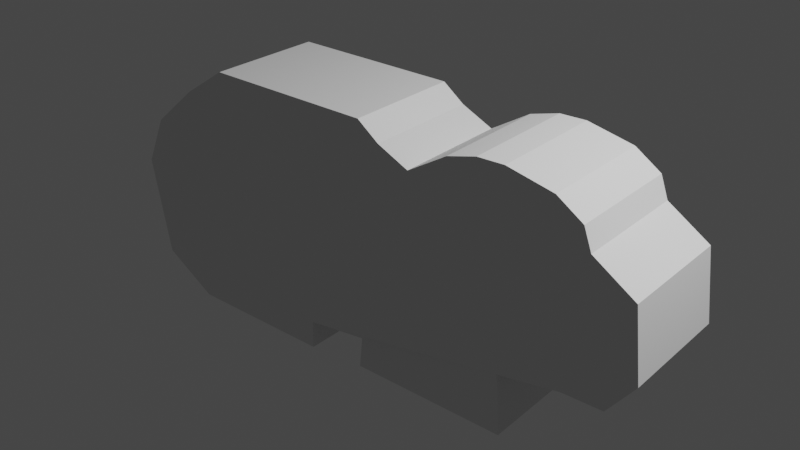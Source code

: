 # Source: lemming_model.blend  (saved by Blender 3.0.42; exported with 4.5.12 LTS)
import bpy
from mathutils import Matrix  # noqa: F401  (used for matrix-valued properties, if any)

bpy.ops.wm.read_factory_settings(use_empty=True)
scene = bpy.context.scene
scene.name = 'Scene'

# ---- collections
col_collection = bpy.data.collections.new('Collection'); scene.collection.children.link(col_collection)

# ---- world
world_world = bpy.data.worlds.new('World'); scene.world = world_world
world_world.use_nodes = True; world_world.node_tree.nodes.clear()
_N = world_world.node_tree.nodes; _L = world_world.node_tree.links
n0 = _N.new('ShaderNodeOutputWorld'); n0.name = 'World Output'; n0.location = (300, 300)
n1 = _N.new('ShaderNodeBackground'); n1.name = 'Background'; n1.location = (10, 300)
n1.inputs[0].default_value = (0.05088, 0.05088, 0.05088, 1.0)
_L.new(n1.outputs[0], n0.inputs[0])
n0.is_active_output = True
world_world.color = (0.05088, 0.05088, 0.05088)
world_world.use_sun_shadow = False
world_world.sun_shadow_jitter_overblur = 0.0

# ---- cameras
cam_camera = bpy.data.cameras.new('Camera')
cam_camera.clip_end = 100.0
cam_camera.ortho_scale = 7.314

# ---- lights
light_light = bpy.data.lights.new('Light', 'POINT')
light_light.transmission_factor = 0.0
light_light.energy = 1000.0
light_light.shadow_soft_size = 0.1
light_light.shadow_maximum_resolution = 0.006
light_light.use_absolute_resolution = True

# ---- meshes
me_plane_001 = bpy.data.meshes.new('Plane.001')
me_plane_001.from_pydata([(-0.2443, -1.0, 0.2107), (-0.05477, -0.994, 0.1793), (0.4787, -1.0, 0.1935), (0.4611, 0.986, 0.1981), (-0.04029, 0.9804, 0.1927), (-0.6092, 1.0, 0.1935), (-0.7638, 0.7615, 0.1935), (0.0334, 0.8495, 0.1935), (0.1401, 0.7301, 0.1935), (0.2734, 0.9186, 0.1935), (0.6148, 0.9046, 0.1958), (0.7002, 0.7665, 0.1918), (0.7266, 0.5981, 0.1935), (0.8653, 0.3845, 0.1935), (0.8919, -0.1685, 0.1935), (0.804, -0.4387, 0.1935), (0.6706, -0.4387, 0.1935), (0.4627, -0.5204, 0.1935), (0.4707, -0.6524, 0.1935), (-0.05128, -0.7589, 0.1597), (-0.2419, -0.7719, 0.215), (0.3739, 0.9859, 0.2051), (-0.7558, -1.0, 0.1935), (-0.7558, -1.0, 0.1935), (-0.7558, -1.0, 0.1935), (-0.7558, -1.0, 0.1935), (-0.7558, -1.0, 0.1935), (-0.7558, -1.0, 0.1935), (-0.9371, -0.7341, 0.1935), (-0.9238, 0.441, 0.1935), (-0.9974, 0.05144, 0.1966), (-0.2443, -1.0, -0.7178), (-0.05477, -0.994, -0.7491), (0.4787, -1.0, -0.735), (0.4611, 0.986, -0.7303), (-0.04029, 0.9804, -0.7357), (-0.6092, 1.0, -0.735), (-0.7638, 0.7615, -0.735), (0.0334, 0.8495, -0.735), (0.1401, 0.7301, -0.735), (0.2734, 0.9186, -0.735), (0.6148, 0.9046, -0.7327), (0.7002, 0.7665, -0.7367), (0.7266, 0.5981, -0.735), (0.8653, 0.3845, -0.735), (0.8919, -0.1685, -0.735), (0.804, -0.4387, -0.735), (0.6706, -0.4387, -0.735), (0.4627, -0.5204, -0.735), (0.4707, -0.6524, -0.735), (-0.05128, -0.7589, -0.7688), (-0.2419, -0.7719, -0.7135), (0.3739, 0.9859, -0.7234), (-0.7558, -1.0, -0.735), (-0.9371, -0.7341, -0.735), (-0.9238, 0.441, -0.735), (-0.9974, 0.05144, -0.7319)], [(22, 23), (23, 24)], [(29, 30, 28, 27, 26, 25, 0, 20, 19, 1, 2, 18, 17, 16, 15, 14, 13, 12, 11, 10, 3, 21, 9, 8, 7, 4, 5, 6), (11, 12, 43, 42), (6, 5, 36, 37), (1, 19, 50, 32), (12, 13, 44, 43), (4, 7, 38, 35), (19, 20, 51, 50), (13, 14, 45, 44), (27, 28, 54, 53), (7, 8, 39, 38), (20, 0, 31, 51), (14, 15, 46, 45), (29, 6, 37, 55), (8, 9, 40, 39), (9, 21, 52, 40), (15, 16, 47, 46), (28, 30, 56, 54), (21, 3, 34, 52), (16, 17, 48, 47), (30, 29, 55, 56), (3, 10, 41, 34), (2, 1, 32, 33), (17, 18, 49, 48), (10, 11, 42, 41), (5, 4, 35, 36), (18, 2, 33, 49), (25, 53, 31, 0), (33, 32, 50, 51, 31, 53, 54, 56, 55, 37, 36, 35, 38, 39, 40, 52, 34, 41, 42, 43, 44, 45, 46, 47, 48, 49)])
_uv = me_plane_001.uv_layers.new(name='UVMap')
_uv.uv.foreach_set('vector', [0.01572, 0.3293, 0.01572, 0.3293, 0.09276, 0.08898, 0.1221, 0.0, 0.1221, 0.0, 0.1221, 0.0, 0.3927, 0.0, 0.3981, 0.111, 0.4447, 0.1235, 0.4607, 0.0, 0.7393, 0.0, 0.7353, 0.1738, 0.7313, 0.2398, 0.8353, 0.2806, 0.902, 0.2806, 0.946, 0.4157, 0.9326, 0.6922, 0.8633, 0.7991, 0.8567, 0.8651, 0.8073, 0.953, 0.71, 1.0, 0.7037, 0.9965, 0.6367, 0.9593, 0.57, 0.8651, 0.5167, 0.9247, 0.498, 1.0, 0.1954, 1.0, 0.0381, 0.7205, 0.8567, 0.8651, 0.8633, 0.7991, 0.8633, 0.7991, 0.8567, 0.8651, 0.0381, 0.7205, 0.1954, 1.0, 0.1954, 1.0, 0.0381, 0.7205, 0.4607, 0.0, 0.4447, 0.1235, 0.4447, 0.1235, 0.4607, 0.0, 0.8633, 0.7991, 0.9326, 0.6922, 0.9326, 0.6922, 0.8633, 0.7991, 0.498, 1.0, 0.5167, 0.9247, 0.5167, 0.9247, 0.498, 1.0, 0.4447, 0.1235, 0.3981, 0.111, 0.3981, 0.111, 0.4447, 0.1235, 0.9326, 0.6922, 0.946, 0.4157, 0.946, 0.4157, 0.9326, 0.6922, 0.1221, 0.0, 0.09276, 0.08898, 0.09276, 0.08898, 0.1221, 0.0, 0.5167, 0.9247, 0.57, 0.8651, 0.57, 0.8651, 0.5167, 0.9247, 0.3981, 0.111, 0.3927, 0.0, 0.3927, 0.0, 0.3981, 0.111, 0.946, 0.4157, 0.902, 0.2806, 0.902, 0.2806, 0.946, 0.4157, 0.01572, 0.3293, 0.0381, 0.7205, 0.0381, 0.7205, 0.01572, 0.3293, 0.57, 0.8651, 0.6367, 0.9593, 0.6367, 0.9593, 0.57, 0.8651, 0.6367, 0.9593, 0.7037, 0.9965, 0.7037, 0.9965, 0.6367, 0.9593, 0.902, 0.2806, 0.8353, 0.2806, 0.8353, 0.2806, 0.902, 0.2806, 0.09276, 0.08898, 0.01572, 0.3293, 0.01572, 0.3293, 0.09276, 0.08898, 0.7037, 0.9965, 0.71, 1.0, 0.71, 1.0, 0.7037, 0.9965, 0.8353, 0.2806, 0.7313, 0.2398, 0.7313, 0.2398, 0.8353, 0.2806, 0.01572, 0.3293, 0.01572, 0.3293, 0.01572, 0.3293, 0.01572, 0.3293, 0.71, 1.0, 0.8073, 0.953, 0.8073, 0.953, 0.71, 1.0, 0.7393, 0.0, 0.4607, 0.0, 0.4607, 0.0, 0.7393, 0.0, 0.7313, 0.2398, 0.7353, 0.1738, 0.7353, 0.1738, 0.7313, 0.2398, 0.8073, 0.953, 0.8567, 0.8651, 0.8567, 0.8651, 0.8073, 0.953, 0.1954, 1.0, 0.498, 1.0, 0.498, 1.0, 0.1954, 1.0, 0.7353, 0.1738, 0.7393, 0.0, 0.7393, 0.0, 0.7353, 0.1738, 0.1221, 0.0, 0.0, 0.0, 0.3927, 0.0, 0.3927, 0.0, 0.7393, 0.0, 0.4607, 0.0, 0.4447, 0.1235, 0.3981, 0.111, 0.3927, 0.0, 0.1221, 0.0, 0.09276, 0.08898, 0.01572, 0.3293, 0.01572, 0.3293, 0.0381, 0.7205, 0.1954, 1.0, 0.498, 1.0, 0.5167, 0.9247, 0.57, 0.8651, 0.6367, 0.9593, 0.7037, 0.9965, 0.71, 1.0, 0.8073, 0.953, 0.8567, 0.8651, 0.8633, 0.7991, 0.9326, 0.6922, 0.946, 0.4157, 0.902, 0.2806, 0.8353, 0.2806, 0.7313, 0.2398, 0.7353, 0.1738])
me_plane_001.use_remesh_fix_poles = True
me_plane_001.use_remesh_preserve_attributes = False
me_plane_001.update()

# ---- objects
ob_plane = bpy.data.objects.new('Plane', me_plane_001)
ob_camera = bpy.data.objects.new('Camera', cam_camera)
ob_light = bpy.data.objects.new('Light', light_light)

# ---- transforms, parenting, visibility, modifiers, constraints
ob_plane.location = (0.1487, 0.1376, 0.9826)
ob_plane.rotation_euler = (1.571, 0.0, 0.0)
ob_plane.scale = (2.357, 1.0, 1.0)
ob_camera.location = (7.359, -6.926, 4.946)
ob_camera.rotation_euler = (1.109, 0.0, 0.8149)
ob_camera.lock_rotations_4d = False
ob_camera.empty_display_type = 'ARROWS'
ob_camera.color = (0.0, 0.0, 0.0, 0.0)
ob_camera.display_type = 'WIRE'
ob_camera.lineart.crease_threshold = 0.0
ob_light.location = (4.076, 1.005, 5.904)
ob_light.rotation_euler = (0.6503, 0.05522, 1.866)
ob_light.lock_rotations_4d = False
ob_light.empty_display_type = 'ARROWS'
ob_light.color = (0.0, 0.0, 0.0, 0.0)
ob_light.lineart.crease_threshold = 0.0

# ---- collection membership
scene.collection.objects.link(ob_plane)
col_collection.objects.link(ob_camera)
col_collection.objects.link(ob_light)

# ---- scene / render settings (as saved in the file)
scene.frame_start = 1; scene.frame_end = 250; scene.frame_set(1)
scene.render.engine = 'BLENDER_EEVEE_NEXT'
scene.cycles.sampling_pattern = 'TABULATED_SOBOL'
scene.cycles.use_light_tree = False
scene.view_settings.view_transform = 'Filmic'
bpy.context.view_layer.update()

# ---- added for rendering (the .blend has no active camera): camera
cam_auto = bpy.data.cameras.new('AutoCamera')
cam_auto.lens = 50.0
cam_auto.sensor_width = 36.0
cam_auto.clip_end = 1000.0
ob_auto_camera = bpy.data.objects.new('AutoCamera', cam_auto)
scene.collection.objects.link(ob_auto_camera)
ob_auto_camera.location = (4.6316, -5.11409, 4.66825)
ob_auto_camera.rotation_euler = (1.09748, -7.21219e-08, 0.694738)
scene.camera = ob_auto_camera
bpy.context.view_layer.update()
